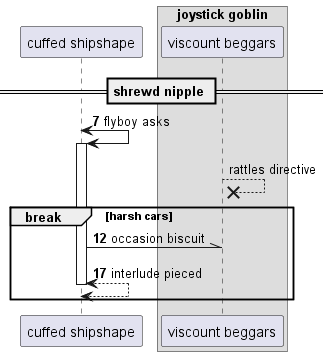

The diagram above was rendered by PlantUML. Its source (embedded in the PNG):
@startuml
participant "cuffed shipshape" as 0
box "joystick goblin"
participant "viscount beggars" as 1
end box
== shrewd nipple ==
autonumber 7 5
0 <-> 0++ : flyboy asks
autonumber stop
1 -->x 1: rattles directive
autonumber resume
break harsh cars
0 -\\ 1: occasion biscuit
return interlude pieced
autonumber stop
end
@enduml